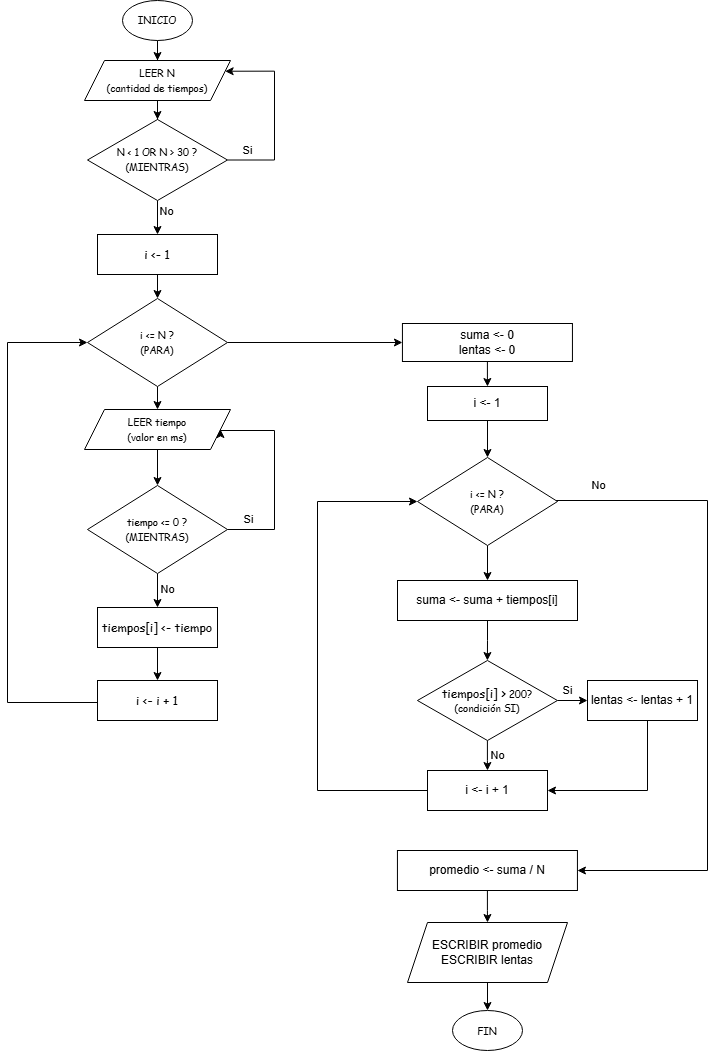

The diagram above was exported from draw.io. Its source (the exported page's mxGraphModel, read from the mxfile embedded in the PNG):
<mxGraphModel dx="531" dy="768" grid="1" gridSize="10" guides="1" tooltips="1" connect="1" arrows="1" fold="1" page="1" pageScale="1" pageWidth="827" pageHeight="1169" math="0" shadow="0">
  <root>
    <mxCell id="0" />
    <mxCell id="1" parent="0" />
    <mxCell id="5pvU-UgYKKJP2cHlumTR-5" edge="1" parent="1" style="edgeStyle=orthogonalEdgeStyle;rounded=0;orthogonalLoop=1;jettySize=auto;html=1;" target="5pvU-UgYKKJP2cHlumTR-2" value="">
      <mxGeometry relative="1" as="geometry">
        <mxPoint x="250" y="80" as="sourcePoint" />
      </mxGeometry>
    </mxCell>
    <mxCell id="5pvU-UgYKKJP2cHlumTR-6" edge="1" parent="1" source="5pvU-UgYKKJP2cHlumTR-2" style="edgeStyle=orthogonalEdgeStyle;rounded=0;orthogonalLoop=1;jettySize=auto;html=1;" target="5pvU-UgYKKJP2cHlumTR-3" value="">
      <mxGeometry relative="1" as="geometry" />
    </mxCell>
    <mxCell id="5pvU-UgYKKJP2cHlumTR-2" parent="1" style="shape=parallelogram;perimeter=parallelogramPerimeter;whiteSpace=wrap;html=1;fixedSize=1;" value="&lt;font face=&quot;Comic Sans MS&quot; style=&quot;font-size: 10px;&quot;&gt;LEER N&lt;/font&gt;&lt;div&gt;&lt;font style=&quot;font-size: 10px;&quot; face=&quot;Comic Sans MS&quot;&gt;(cantidad de tiempos)&lt;/font&gt;&lt;/div&gt;" vertex="1">
      <mxGeometry height="40" width="146" x="177" y="100" as="geometry" />
    </mxCell>
    <mxCell id="5pvU-UgYKKJP2cHlumTR-15" edge="1" parent="1" source="5pvU-UgYKKJP2cHlumTR-3" style="edgeStyle=orthogonalEdgeStyle;rounded=0;orthogonalLoop=1;jettySize=auto;html=1;endArrow=classic;endFill=1;entryX=1;entryY=0.25;entryDx=0;entryDy=0;exitX=1;exitY=0.5;exitDx=0;exitDy=0;" target="5pvU-UgYKKJP2cHlumTR-2" value="">
      <mxGeometry relative="1" as="geometry">
        <Array as="points">
          <mxPoint x="367" y="200" />
          <mxPoint x="367" y="111" />
        </Array>
        <mxPoint x="337" y="191.5" as="sourcePoint" />
        <mxPoint x="330" y="112" as="targetPoint" />
      </mxGeometry>
    </mxCell>
    <mxCell id="5pvU-UgYKKJP2cHlumTR-17" connectable="0" parent="5pvU-UgYKKJP2cHlumTR-15" style="edgeLabel;html=1;align=center;verticalAlign=middle;resizable=0;points=[];" value="Si" vertex="1">
      <mxGeometry relative="1" x="-0.8065" y="3" as="geometry">
        <mxPoint x="1" y="-7" as="offset" />
      </mxGeometry>
    </mxCell>
    <mxCell id="5pvU-UgYKKJP2cHlumTR-19" edge="1" parent="1" source="5pvU-UgYKKJP2cHlumTR-3" style="edgeStyle=orthogonalEdgeStyle;rounded=0;orthogonalLoop=1;jettySize=auto;html=1;" target="5pvU-UgYKKJP2cHlumTR-18" value="">
      <mxGeometry relative="1" as="geometry" />
    </mxCell>
    <mxCell id="5pvU-UgYKKJP2cHlumTR-21" connectable="0" parent="5pvU-UgYKKJP2cHlumTR-19" style="edgeLabel;html=1;align=center;verticalAlign=middle;resizable=0;points=[];" value="No" vertex="1">
      <mxGeometry relative="1" x="-0.16" y="9" as="geometry">
        <mxPoint y="-9" as="offset" />
      </mxGeometry>
    </mxCell>
    <mxCell id="5pvU-UgYKKJP2cHlumTR-3" parent="1" style="rhombus;whiteSpace=wrap;html=1;" value="&lt;font face=&quot;Comic Sans MS&quot; style=&quot;font-size: 10px;&quot;&gt;N &amp;lt; 1 OR N &amp;gt; 30 ?&lt;/font&gt;&lt;div&gt;&lt;font style=&quot;font-size: 10px;&quot; face=&quot;Comic Sans MS&quot;&gt;(MIENTRAS)&lt;/font&gt;&lt;/div&gt;" vertex="1">
      <mxGeometry height="81" width="140" x="180" y="159" as="geometry" />
    </mxCell>
    <mxCell id="5pvU-UgYKKJP2cHlumTR-23" edge="1" parent="1" source="5pvU-UgYKKJP2cHlumTR-18" style="edgeStyle=orthogonalEdgeStyle;rounded=0;orthogonalLoop=1;jettySize=auto;html=1;" target="5pvU-UgYKKJP2cHlumTR-22" value="">
      <mxGeometry relative="1" as="geometry" />
    </mxCell>
    <mxCell id="5pvU-UgYKKJP2cHlumTR-18" parent="1" style="whiteSpace=wrap;html=1;" value="&lt;font face=&quot;Comic Sans MS&quot; style=&quot;font-size: 12px;&quot;&gt;i &amp;lt;- 1&lt;/font&gt;" vertex="1">
      <mxGeometry height="40" width="120" x="190" y="274" as="geometry" />
    </mxCell>
    <mxCell id="5pvU-UgYKKJP2cHlumTR-26" edge="1" parent="1" source="5pvU-UgYKKJP2cHlumTR-22" style="edgeStyle=orthogonalEdgeStyle;rounded=0;orthogonalLoop=1;jettySize=auto;html=1;" target="5pvU-UgYKKJP2cHlumTR-25" value="">
      <mxGeometry relative="1" as="geometry" />
    </mxCell>
    <mxCell id="5pvU-UgYKKJP2cHlumTR-47" edge="1" parent="1" source="5pvU-UgYKKJP2cHlumTR-22" style="edgeStyle=orthogonalEdgeStyle;rounded=0;orthogonalLoop=1;jettySize=auto;html=1;" target="5pvU-UgYKKJP2cHlumTR-46" value="">
      <mxGeometry relative="1" as="geometry" />
    </mxCell>
    <mxCell id="5pvU-UgYKKJP2cHlumTR-22" parent="1" style="rhombus;whiteSpace=wrap;html=1;" value="&lt;font face=&quot;Comic Sans MS&quot; style=&quot;font-size: 10px;&quot;&gt;i &amp;lt;= N ?&lt;/font&gt;&lt;div&gt;&lt;font style=&quot;font-size: 10px;&quot; face=&quot;Comic Sans MS&quot;&gt;(PARA)&lt;/font&gt;&lt;/div&gt;" vertex="1">
      <mxGeometry height="88" width="140" x="180" y="338" as="geometry" />
    </mxCell>
    <mxCell id="5pvU-UgYKKJP2cHlumTR-24" parent="1" style="ellipse;whiteSpace=wrap;html=1;" value="&lt;font face=&quot;Comic Sans MS&quot; style=&quot;font-size: 10px;&quot;&gt;INICIO&lt;/font&gt;" vertex="1">
      <mxGeometry height="40" width="70" x="215" y="40" as="geometry" />
    </mxCell>
    <mxCell id="5pvU-UgYKKJP2cHlumTR-28" edge="1" parent="1" source="5pvU-UgYKKJP2cHlumTR-25" style="edgeStyle=orthogonalEdgeStyle;rounded=0;orthogonalLoop=1;jettySize=auto;html=1;" target="5pvU-UgYKKJP2cHlumTR-27" value="">
      <mxGeometry relative="1" as="geometry" />
    </mxCell>
    <mxCell id="5pvU-UgYKKJP2cHlumTR-25" parent="1" style="shape=parallelogram;perimeter=parallelogramPerimeter;whiteSpace=wrap;html=1;fixedSize=1;" value="&lt;font face=&quot;Comic Sans MS&quot; style=&quot;font-size: 10px;&quot;&gt;LEER tiempo&lt;/font&gt;&lt;div&gt;&lt;font style=&quot;font-size: 10px;&quot; face=&quot;Comic Sans MS&quot;&gt;(valor en ms)&lt;/font&gt;&lt;/div&gt;" vertex="1">
      <mxGeometry height="40" width="146" x="177" y="449" as="geometry" />
    </mxCell>
    <mxCell id="5pvU-UgYKKJP2cHlumTR-35" edge="1" parent="1" source="5pvU-UgYKKJP2cHlumTR-27" style="edgeStyle=orthogonalEdgeStyle;rounded=0;orthogonalLoop=1;jettySize=auto;html=1;" target="5pvU-UgYKKJP2cHlumTR-33" value="">
      <mxGeometry relative="1" as="geometry" />
    </mxCell>
    <mxCell id="5pvU-UgYKKJP2cHlumTR-36" connectable="0" parent="5pvU-UgYKKJP2cHlumTR-35" style="edgeLabel;html=1;align=center;verticalAlign=middle;resizable=0;points=[];" value="No" vertex="1">
      <mxGeometry relative="1" x="0.2" y="6" as="geometry">
        <mxPoint x="4" as="offset" />
      </mxGeometry>
    </mxCell>
    <mxCell id="5pvU-UgYKKJP2cHlumTR-27" parent="1" style="rhombus;whiteSpace=wrap;html=1;" value="&lt;font face=&quot;Comic Sans MS&quot; style=&quot;font-size: 10px;&quot;&gt;tiempo &amp;lt;= 0 ?&lt;/font&gt;&lt;div&gt;&lt;font style=&quot;font-size: 10px;&quot; face=&quot;Comic Sans MS&quot;&gt;(MIENTRAS)&lt;/font&gt;&lt;/div&gt;" vertex="1">
      <mxGeometry height="88" width="140" x="180" y="525" as="geometry" />
    </mxCell>
    <mxCell id="5pvU-UgYKKJP2cHlumTR-29" edge="1" parent="1" source="5pvU-UgYKKJP2cHlumTR-27" style="edgeStyle=orthogonalEdgeStyle;rounded=0;orthogonalLoop=1;jettySize=auto;html=1;endArrow=classic;endFill=1;exitX=1;exitY=0.5;exitDx=0;exitDy=0;entryX=1;entryY=0.5;entryDx=0;entryDy=0;" target="5pvU-UgYKKJP2cHlumTR-25" value="">
      <mxGeometry relative="1" as="geometry">
        <Array as="points">
          <mxPoint x="367" y="569" />
          <mxPoint x="367" y="470" />
        </Array>
        <mxPoint x="357" y="567" as="sourcePoint" />
        <mxPoint x="369" y="470" as="targetPoint" />
      </mxGeometry>
    </mxCell>
    <mxCell id="5pvU-UgYKKJP2cHlumTR-30" connectable="0" parent="5pvU-UgYKKJP2cHlumTR-29" style="edgeLabel;html=1;align=center;verticalAlign=middle;resizable=0;points=[];" value="Si" vertex="1">
      <mxGeometry relative="1" x="-0.8065" y="3" as="geometry">
        <mxPoint x="1" y="-7" as="offset" />
      </mxGeometry>
    </mxCell>
    <mxCell id="5pvU-UgYKKJP2cHlumTR-38" edge="1" parent="1" source="5pvU-UgYKKJP2cHlumTR-33" style="edgeStyle=orthogonalEdgeStyle;rounded=0;orthogonalLoop=1;jettySize=auto;html=1;" target="5pvU-UgYKKJP2cHlumTR-37" value="">
      <mxGeometry relative="1" as="geometry" />
    </mxCell>
    <mxCell id="5pvU-UgYKKJP2cHlumTR-33" parent="1" style="whiteSpace=wrap;html=1;" value="&lt;font face=&quot;Comic Sans MS&quot; style=&quot;font-size: 12px;&quot;&gt;tiempos[i] &amp;lt;- tiempo&lt;/font&gt;" vertex="1">
      <mxGeometry height="40" width="120" x="190" y="647" as="geometry" />
    </mxCell>
    <mxCell id="5pvU-UgYKKJP2cHlumTR-42" edge="1" parent="1" source="5pvU-UgYKKJP2cHlumTR-37" style="edgeStyle=orthogonalEdgeStyle;rounded=0;orthogonalLoop=1;jettySize=auto;html=1;" value="">
      <mxGeometry relative="1" as="geometry">
        <Array as="points">
          <mxPoint x="100" y="742" />
          <mxPoint x="100" y="382" />
        </Array>
        <mxPoint x="183" y="742" as="sourcePoint" />
        <mxPoint x="180" y="382" as="targetPoint" />
      </mxGeometry>
    </mxCell>
    <mxCell id="5pvU-UgYKKJP2cHlumTR-37" parent="1" style="whiteSpace=wrap;html=1;" value="&lt;font face=&quot;Comic Sans MS&quot; style=&quot;font-size: 12px;&quot;&gt;i &amp;lt;- i + 1&lt;/font&gt;" vertex="1">
      <mxGeometry height="40" width="120" x="190" y="720" as="geometry" />
    </mxCell>
    <mxCell id="5pvU-UgYKKJP2cHlumTR-49" edge="1" parent="1" source="5pvU-UgYKKJP2cHlumTR-46" style="edgeStyle=orthogonalEdgeStyle;rounded=0;orthogonalLoop=1;jettySize=auto;html=1;" target="5pvU-UgYKKJP2cHlumTR-48" value="">
      <mxGeometry relative="1" as="geometry" />
    </mxCell>
    <mxCell id="5pvU-UgYKKJP2cHlumTR-46" parent="1" style="whiteSpace=wrap;html=1;" value="suma &amp;lt;- 0&lt;div&gt;lentas &amp;lt;- 0&lt;/div&gt;" vertex="1">
      <mxGeometry height="38" width="170" x="494.94" y="363" as="geometry" />
    </mxCell>
    <mxCell id="5pvU-UgYKKJP2cHlumTR-51" edge="1" parent="1" source="5pvU-UgYKKJP2cHlumTR-48" style="edgeStyle=orthogonalEdgeStyle;rounded=0;orthogonalLoop=1;jettySize=auto;html=1;" target="5pvU-UgYKKJP2cHlumTR-50" value="">
      <mxGeometry relative="1" as="geometry" />
    </mxCell>
    <mxCell id="5pvU-UgYKKJP2cHlumTR-48" parent="1" style="whiteSpace=wrap;html=1;" value="i &amp;lt;- 1" vertex="1">
      <mxGeometry height="34" width="120" x="520" y="426" as="geometry" />
    </mxCell>
    <mxCell id="5pvU-UgYKKJP2cHlumTR-53" edge="1" parent="1" source="5pvU-UgYKKJP2cHlumTR-50" style="edgeStyle=orthogonalEdgeStyle;rounded=0;orthogonalLoop=1;jettySize=auto;html=1;" target="5pvU-UgYKKJP2cHlumTR-52" value="">
      <mxGeometry relative="1" as="geometry" />
    </mxCell>
    <mxCell id="5pvU-UgYKKJP2cHlumTR-68" edge="1" parent="1" source="5pvU-UgYKKJP2cHlumTR-50" style="edgeStyle=orthogonalEdgeStyle;rounded=0;orthogonalLoop=1;jettySize=auto;html=1;entryX=1;entryY=0.5;entryDx=0;entryDy=0;" target="5pvU-UgYKKJP2cHlumTR-58" value="">
      <mxGeometry relative="1" as="geometry">
        <Array as="points">
          <mxPoint x="800" y="540" />
          <mxPoint x="800" y="910" />
        </Array>
        <mxPoint x="790" y="980" as="targetPoint" />
      </mxGeometry>
    </mxCell>
    <mxCell id="5pvU-UgYKKJP2cHlumTR-69" connectable="0" parent="5pvU-UgYKKJP2cHlumTR-68" style="edgeLabel;html=1;align=center;verticalAlign=middle;resizable=0;points=[];" value="No" vertex="1">
      <mxGeometry relative="1" x="-0.8381" as="geometry">
        <mxPoint x="-10" y="-15" as="offset" />
      </mxGeometry>
    </mxCell>
    <mxCell id="5pvU-UgYKKJP2cHlumTR-50" parent="1" style="rhombus;whiteSpace=wrap;html=1;" value="&lt;font face=&quot;Comic Sans MS&quot; style=&quot;font-size: 10px;&quot;&gt;i &amp;lt;= N ?&lt;/font&gt;&lt;div&gt;&lt;font style=&quot;font-size: 10px;&quot; face=&quot;Comic Sans MS&quot;&gt;(PARA)&lt;/font&gt;&lt;/div&gt;" vertex="1">
      <mxGeometry height="88" width="140" x="510" y="497" as="geometry" />
    </mxCell>
    <mxCell id="5pvU-UgYKKJP2cHlumTR-55" edge="1" parent="1" source="5pvU-UgYKKJP2cHlumTR-52" style="edgeStyle=orthogonalEdgeStyle;rounded=0;orthogonalLoop=1;jettySize=auto;html=1;" target="5pvU-UgYKKJP2cHlumTR-54" value="">
      <mxGeometry relative="1" as="geometry" />
    </mxCell>
    <mxCell id="5pvU-UgYKKJP2cHlumTR-52" parent="1" style="whiteSpace=wrap;html=1;" value="suma &amp;lt;- suma + tiempos[i]" vertex="1">
      <mxGeometry height="40" width="180" x="490" y="620" as="geometry" />
    </mxCell>
    <mxCell id="5pvU-UgYKKJP2cHlumTR-57" edge="1" parent="1" source="5pvU-UgYKKJP2cHlumTR-54" style="edgeStyle=orthogonalEdgeStyle;rounded=0;orthogonalLoop=1;jettySize=auto;html=1;" target="5pvU-UgYKKJP2cHlumTR-56" value="">
      <mxGeometry relative="1" as="geometry" />
    </mxCell>
    <mxCell id="5pvU-UgYKKJP2cHlumTR-75" connectable="0" parent="5pvU-UgYKKJP2cHlumTR-57" style="edgeLabel;html=1;align=center;verticalAlign=middle;resizable=0;points=[];" value="No" vertex="1">
      <mxGeometry relative="1" x="-0.2017" y="1" as="geometry">
        <mxPoint x="9" y="3" as="offset" />
      </mxGeometry>
    </mxCell>
    <mxCell id="5pvU-UgYKKJP2cHlumTR-71" edge="1" parent="1" source="5pvU-UgYKKJP2cHlumTR-54" style="edgeStyle=orthogonalEdgeStyle;rounded=0;orthogonalLoop=1;jettySize=auto;html=1;" target="5pvU-UgYKKJP2cHlumTR-70" value="">
      <mxGeometry relative="1" as="geometry" />
    </mxCell>
    <mxCell id="5pvU-UgYKKJP2cHlumTR-76" connectable="0" parent="5pvU-UgYKKJP2cHlumTR-71" style="edgeLabel;html=1;align=center;verticalAlign=middle;resizable=0;points=[];" value="Si" vertex="1">
      <mxGeometry relative="1" x="-0.6034" y="2" as="geometry">
        <mxPoint y="-8" as="offset" />
      </mxGeometry>
    </mxCell>
    <mxCell id="5pvU-UgYKKJP2cHlumTR-54" parent="1" style="rhombus;whiteSpace=wrap;html=1;" value="&lt;font face=&quot;Comic Sans MS&quot; style=&quot;font-size: 12px;&quot;&gt;tiempos[i] &amp;gt;&lt;/font&gt;&lt;font face=&quot;Comic Sans MS&quot; style=&quot;font-size: 10px;&quot;&gt; 200?&lt;/font&gt;&lt;div&gt;&lt;font face=&quot;Comic Sans MS&quot; style=&quot;font-size: 10px;&quot;&gt;(condición SI)&lt;/font&gt;&lt;/div&gt;" vertex="1">
      <mxGeometry height="80" width="140" x="509.94" y="700" as="geometry" />
    </mxCell>
    <mxCell id="5pvU-UgYKKJP2cHlumTR-56" parent="1" style="whiteSpace=wrap;html=1;" value="i &amp;lt;- i + 1" vertex="1">
      <mxGeometry height="40" width="120" x="520" y="810" as="geometry" />
    </mxCell>
    <mxCell id="5pvU-UgYKKJP2cHlumTR-60" edge="1" parent="1" source="5pvU-UgYKKJP2cHlumTR-58" style="edgeStyle=orthogonalEdgeStyle;rounded=0;orthogonalLoop=1;jettySize=auto;html=1;" target="5pvU-UgYKKJP2cHlumTR-59" value="">
      <mxGeometry relative="1" as="geometry" />
    </mxCell>
    <mxCell id="5pvU-UgYKKJP2cHlumTR-64" edge="1" parent="1" source="5pvU-UgYKKJP2cHlumTR-56" style="edgeStyle=orthogonalEdgeStyle;rounded=0;orthogonalLoop=1;jettySize=auto;html=1;entryX=0;entryY=0.5;entryDx=0;entryDy=0;exitX=0;exitY=0.5;exitDx=0;exitDy=0;" target="5pvU-UgYKKJP2cHlumTR-50" value="">
      <mxGeometry relative="1" as="geometry">
        <Array as="points">
          <mxPoint x="410" y="830" />
          <mxPoint x="410" y="541" />
        </Array>
        <mxPoint x="510" y="830" as="sourcePoint" />
        <mxPoint x="420" y="640" as="targetPoint" />
      </mxGeometry>
    </mxCell>
    <mxCell id="5pvU-UgYKKJP2cHlumTR-58" parent="1" style="whiteSpace=wrap;html=1;" value="promedio &amp;lt;- suma / N" vertex="1">
      <mxGeometry height="40" width="180" x="489.94" y="890" as="geometry" />
    </mxCell>
    <mxCell id="5pvU-UgYKKJP2cHlumTR-62" edge="1" parent="1" source="5pvU-UgYKKJP2cHlumTR-59" style="edgeStyle=orthogonalEdgeStyle;rounded=0;orthogonalLoop=1;jettySize=auto;html=1;" target="5pvU-UgYKKJP2cHlumTR-61" value="">
      <mxGeometry relative="1" as="geometry" />
    </mxCell>
    <mxCell id="5pvU-UgYKKJP2cHlumTR-59" parent="1" style="shape=parallelogram;perimeter=parallelogramPerimeter;whiteSpace=wrap;html=1;fixedSize=1;" value="ESCRIBIR promedio&lt;div&gt;ESCRIBIR lentas&lt;/div&gt;" vertex="1">
      <mxGeometry height="60" width="160" x="500" y="962" as="geometry" />
    </mxCell>
    <mxCell id="5pvU-UgYKKJP2cHlumTR-61" parent="1" style="ellipse;whiteSpace=wrap;html=1;" value="&lt;font face=&quot;Comic Sans MS&quot;&gt;&lt;span style=&quot;font-size: 10px;&quot;&gt;FIN&lt;/span&gt;&lt;/font&gt;" vertex="1">
      <mxGeometry height="40" width="70" x="545" y="1050" as="geometry" />
    </mxCell>
    <mxCell id="5pvU-UgYKKJP2cHlumTR-74" edge="1" parent="1" source="5pvU-UgYKKJP2cHlumTR-70" style="edgeStyle=orthogonalEdgeStyle;rounded=0;orthogonalLoop=1;jettySize=auto;html=1;entryX=1;entryY=0.5;entryDx=0;entryDy=0;" target="5pvU-UgYKKJP2cHlumTR-56" value="">
      <mxGeometry relative="1" as="geometry">
        <Array as="points">
          <mxPoint x="740" y="830" />
        </Array>
      </mxGeometry>
    </mxCell>
    <mxCell id="5pvU-UgYKKJP2cHlumTR-70" parent="1" style="whiteSpace=wrap;html=1;" value="lentas &amp;lt;- lentas + 1" vertex="1">
      <mxGeometry height="40" width="110" x="680" y="720" as="geometry" />
    </mxCell>
  </root>
</mxGraphModel>